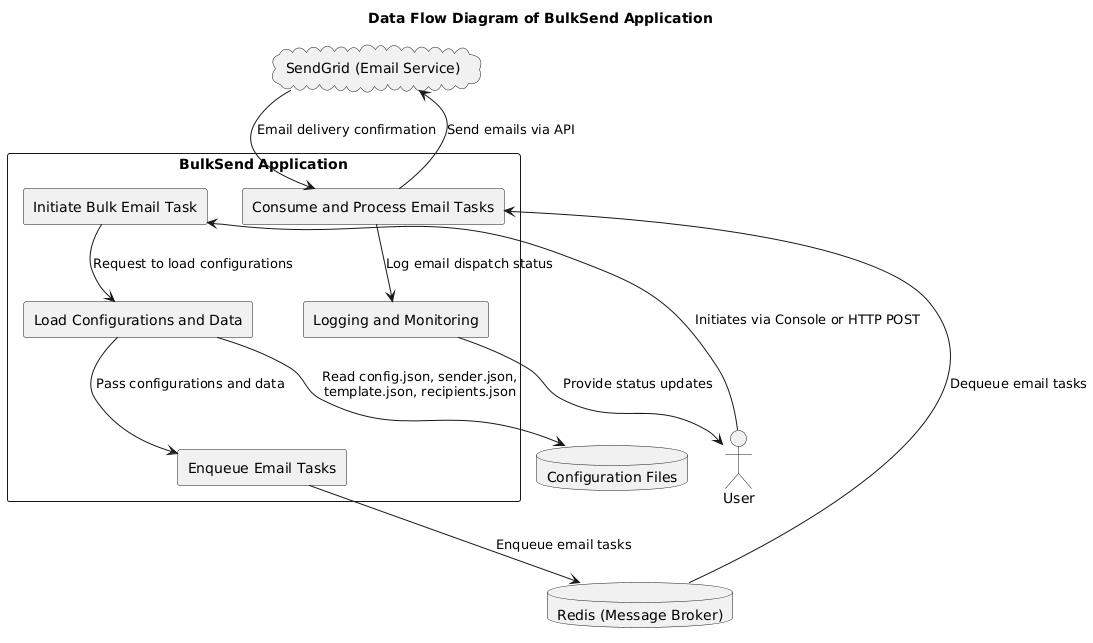

The diagram above was rendered by PlantUML. Its source (embedded in the PNG):
@startuml
!define RECTANGLE class

' Define stereotypes for clarity
skinparam componentStyle rectangle

title Data Flow Diagram of BulkSend Application

actor User

rectangle "BulkSend Application" {
    rectangle "Initiate Bulk Email Task" as InitiateTask
    rectangle "Load Configurations and Data" as LoadConfig
    rectangle "Enqueue Email Tasks" as EnqueueTasks
    rectangle "Consume and Process Email Tasks" as ConsumeProcess
    rectangle "Logging and Monitoring" as Logging
}

database "Configuration Files" as ConfigFiles
database "Redis (Message Broker)" as Redis

cloud "SendGrid (Email Service)" as SendGrid

User --> InitiateTask : Initiates via Console or HTTP POST

InitiateTask --> LoadConfig : Request to load configurations
LoadConfig --> ConfigFiles : Read config.json, sender.json,\ntemplate.json, recipients.json

LoadConfig --> EnqueueTasks : Pass configurations and data
EnqueueTasks --> Redis : Enqueue email tasks
Redis --> ConsumeProcess : Dequeue email tasks

ConsumeProcess --> SendGrid : Send emails via API
ConsumeProcess --> Logging : Log email dispatch status

Logging --> User : Provide status updates
SendGrid --> ConsumeProcess : Email delivery confirmation
@enduml